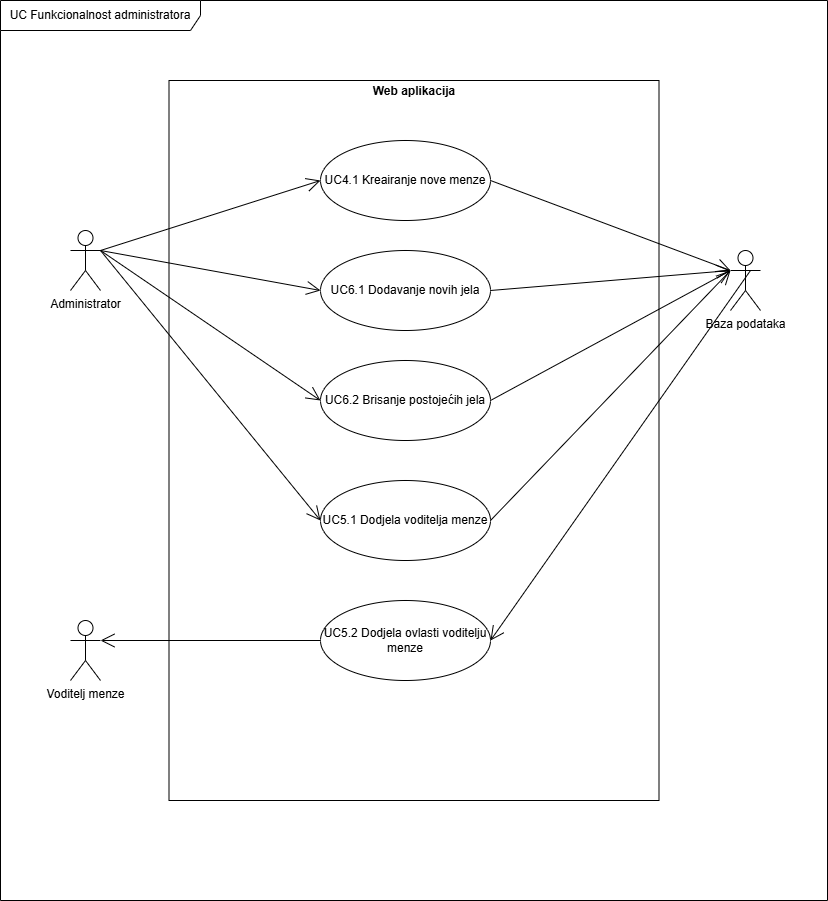

The diagram above was exported from draw.io. Its source (the exported page's mxGraphModel, read from the mxfile embedded in the PNG):
<mxGraphModel dx="1701" dy="989" grid="1" gridSize="10" guides="1" tooltips="1" connect="1" arrows="1" fold="1" page="1" pageScale="1" pageWidth="4000" pageHeight="2000" background="#ffffff" math="0" shadow="0">
  <root>
    <mxCell id="0" />
    <mxCell id="1" parent="0" />
    <mxCell id="_orCW0m3KLlBh0WhQdo--2" value="UC Funkcionalnost administratora" style="shape=umlFrame;whiteSpace=wrap;html=1;pointerEvents=0;width=200;height=30;" vertex="1" parent="1">
      <mxGeometry width="827" height="900" as="geometry" />
    </mxCell>
    <mxCell id="_orCW0m3KLlBh0WhQdo--3" value="&lt;p style=&quot;margin:0px;margin-top:4px;text-align:center;&quot;&gt;&lt;/p&gt;&lt;div style=&quot;text-align: center; height: 2px;&quot;&gt;&lt;b&gt;Web aplikacija&lt;/b&gt;&lt;/div&gt;" style="verticalAlign=top;align=left;overflow=fill;html=1;whiteSpace=wrap;labelBackgroundColor=none;" vertex="1" parent="1">
      <mxGeometry x="168.5" y="80" width="490" height="720" as="geometry" />
    </mxCell>
    <mxCell id="_orCW0m3KLlBh0WhQdo--4" value="Administrator" style="shape=umlActor;verticalLabelPosition=bottom;verticalAlign=top;html=1;" vertex="1" parent="1">
      <mxGeometry x="70" y="230" width="30" height="60" as="geometry" />
    </mxCell>
    <mxCell id="_orCW0m3KLlBh0WhQdo--5" value="Baza podataka" style="shape=umlActor;verticalLabelPosition=bottom;verticalAlign=top;html=1;labelBackgroundColor=none;" vertex="1" parent="1">
      <mxGeometry x="730" y="250" width="30" height="60" as="geometry" />
    </mxCell>
    <mxCell id="_orCW0m3KLlBh0WhQdo--6" value="UC4.1 Kreairanje nove menze" style="ellipse;whiteSpace=wrap;html=1;" vertex="1" parent="1">
      <mxGeometry x="320" y="140" width="170" height="80" as="geometry" />
    </mxCell>
    <mxCell id="_orCW0m3KLlBh0WhQdo--7" value="" style="endArrow=open;endFill=1;endSize=12;html=1;rounded=0;entryX=0;entryY=0.5;entryDx=0;entryDy=0;exitX=1;exitY=0.3333333333333333;exitDx=0;exitDy=0;exitPerimeter=0;" edge="1" parent="1" source="_orCW0m3KLlBh0WhQdo--4" target="_orCW0m3KLlBh0WhQdo--6">
      <mxGeometry width="160" relative="1" as="geometry">
        <mxPoint x="110" y="310" as="sourcePoint" />
        <mxPoint x="270" y="310" as="targetPoint" />
      </mxGeometry>
    </mxCell>
    <mxCell id="_orCW0m3KLlBh0WhQdo--8" value="" style="endArrow=open;endFill=1;endSize=12;html=1;rounded=0;entryX=0;entryY=0.3333333333333333;entryDx=0;entryDy=0;entryPerimeter=0;exitX=1;exitY=0.5;exitDx=0;exitDy=0;" edge="1" parent="1" source="_orCW0m3KLlBh0WhQdo--6" target="_orCW0m3KLlBh0WhQdo--5">
      <mxGeometry width="160" relative="1" as="geometry">
        <mxPoint x="490" y="179.41" as="sourcePoint" />
        <mxPoint x="650" y="179.41" as="targetPoint" />
      </mxGeometry>
    </mxCell>
    <mxCell id="_orCW0m3KLlBh0WhQdo--9" value="UC5.1 Dodjela voditelja menze" style="ellipse;whiteSpace=wrap;html=1;" vertex="1" parent="1">
      <mxGeometry x="320" y="480" width="170" height="80" as="geometry" />
    </mxCell>
    <mxCell id="_orCW0m3KLlBh0WhQdo--10" value="" style="endArrow=open;endFill=1;endSize=12;html=1;rounded=0;entryX=0;entryY=0.5;entryDx=0;entryDy=0;" edge="1" parent="1" target="_orCW0m3KLlBh0WhQdo--9">
      <mxGeometry width="160" relative="1" as="geometry">
        <mxPoint x="100" y="250" as="sourcePoint" />
        <mxPoint x="270" y="310" as="targetPoint" />
      </mxGeometry>
    </mxCell>
    <mxCell id="_orCW0m3KLlBh0WhQdo--11" value="" style="endArrow=open;endFill=1;endSize=12;html=1;rounded=0;exitX=1;exitY=0.5;exitDx=0;exitDy=0;" edge="1" parent="1" source="_orCW0m3KLlBh0WhQdo--9">
      <mxGeometry width="160" relative="1" as="geometry">
        <mxPoint x="498.5" y="299.40999999999997" as="sourcePoint" />
        <mxPoint x="730" y="270" as="targetPoint" />
      </mxGeometry>
    </mxCell>
    <mxCell id="_orCW0m3KLlBh0WhQdo--12" value="Voditelj menze" style="shape=umlActor;verticalLabelPosition=bottom;verticalAlign=top;html=1;" vertex="1" parent="1">
      <mxGeometry x="70" y="620" width="30" height="60" as="geometry" />
    </mxCell>
    <mxCell id="_orCW0m3KLlBh0WhQdo--13" value="UC5.2 Dodjela ovlasti voditelju menze" style="ellipse;whiteSpace=wrap;html=1;" vertex="1" parent="1">
      <mxGeometry x="320" y="600" width="170" height="80" as="geometry" />
    </mxCell>
    <mxCell id="_orCW0m3KLlBh0WhQdo--14" value="" style="endArrow=open;endFill=1;endSize=12;html=1;rounded=0;entryX=1;entryY=0.5;entryDx=0;entryDy=0;" edge="1" parent="1" target="_orCW0m3KLlBh0WhQdo--13">
      <mxGeometry width="160" relative="1" as="geometry">
        <mxPoint x="750" y="270" as="sourcePoint" />
        <mxPoint x="910" y="270" as="targetPoint" />
      </mxGeometry>
    </mxCell>
    <mxCell id="_orCW0m3KLlBh0WhQdo--15" value="" style="endArrow=open;endFill=1;endSize=12;html=1;rounded=0;entryX=1;entryY=0.3333333333333333;entryDx=0;entryDy=0;entryPerimeter=0;exitX=0;exitY=0.5;exitDx=0;exitDy=0;" edge="1" parent="1" source="_orCW0m3KLlBh0WhQdo--13" target="_orCW0m3KLlBh0WhQdo--12">
      <mxGeometry width="160" relative="1" as="geometry">
        <mxPoint x="320" y="409.41" as="sourcePoint" />
        <mxPoint x="480" y="409.41" as="targetPoint" />
      </mxGeometry>
    </mxCell>
    <mxCell id="_orCW0m3KLlBh0WhQdo--17" value="UC6.1 Dodavanje novih jela" style="ellipse;whiteSpace=wrap;html=1;" vertex="1" parent="1">
      <mxGeometry x="320" y="250" width="170" height="80" as="geometry" />
    </mxCell>
    <mxCell id="_orCW0m3KLlBh0WhQdo--18" value="" style="endArrow=open;endFill=1;endSize=12;html=1;rounded=0;entryX=0;entryY=0.5;entryDx=0;entryDy=0;" edge="1" parent="1" target="_orCW0m3KLlBh0WhQdo--17">
      <mxGeometry width="160" relative="1" as="geometry">
        <mxPoint x="100" y="250" as="sourcePoint" />
        <mxPoint x="260" y="250" as="targetPoint" />
      </mxGeometry>
    </mxCell>
    <mxCell id="_orCW0m3KLlBh0WhQdo--19" value="" style="endArrow=open;endFill=1;endSize=12;html=1;rounded=0;exitX=1;exitY=0.5;exitDx=0;exitDy=0;" edge="1" parent="1" source="_orCW0m3KLlBh0WhQdo--17">
      <mxGeometry width="160" relative="1" as="geometry">
        <mxPoint x="490" y="429.40999999999997" as="sourcePoint" />
        <mxPoint x="730" y="270" as="targetPoint" />
      </mxGeometry>
    </mxCell>
    <mxCell id="_orCW0m3KLlBh0WhQdo--20" value="UC6.2 Brisanje postojećih jela" style="ellipse;whiteSpace=wrap;html=1;" vertex="1" parent="1">
      <mxGeometry x="320" y="360" width="170" height="80" as="geometry" />
    </mxCell>
    <mxCell id="_orCW0m3KLlBh0WhQdo--21" value="" style="endArrow=open;endFill=1;endSize=12;html=1;rounded=0;entryX=0;entryY=0.5;entryDx=0;entryDy=0;" edge="1" parent="1" target="_orCW0m3KLlBh0WhQdo--20">
      <mxGeometry width="160" relative="1" as="geometry">
        <mxPoint x="100" y="250" as="sourcePoint" />
        <mxPoint x="260" y="250" as="targetPoint" />
      </mxGeometry>
    </mxCell>
    <mxCell id="_orCW0m3KLlBh0WhQdo--22" value="" style="endArrow=open;endFill=1;endSize=12;html=1;rounded=0;exitX=1;exitY=0.5;exitDx=0;exitDy=0;" edge="1" parent="1" source="_orCW0m3KLlBh0WhQdo--20">
      <mxGeometry width="160" relative="1" as="geometry">
        <mxPoint x="470" y="510" as="sourcePoint" />
        <mxPoint x="730" y="270" as="targetPoint" />
      </mxGeometry>
    </mxCell>
  </root>
</mxGraphModel>